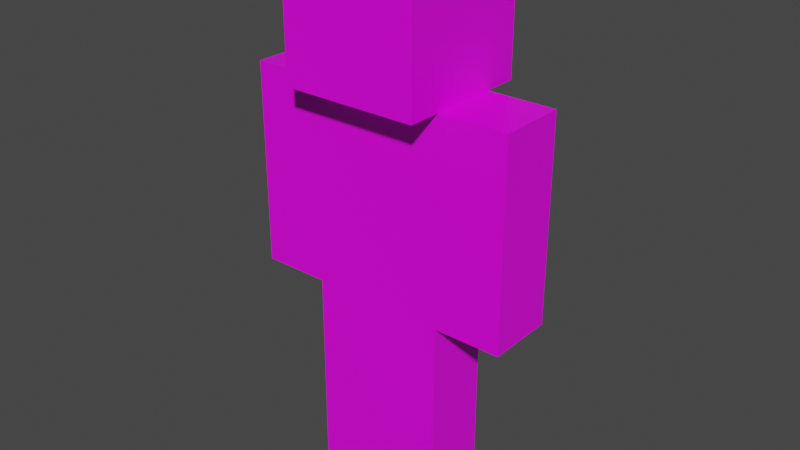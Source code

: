 # Source: Steve_New.blend  (saved by Blender 2.91.10; exported with 4.5.12 LTS)
import bpy
from mathutils import Matrix  # noqa: F401  (used for matrix-valued properties, if any)

bpy.ops.wm.read_factory_settings(use_empty=True)
scene = bpy.context.scene
scene.name = 'Scene'

# ---- collections
col_collection = bpy.data.collections.new('Collection'); scene.collection.children.link(col_collection)

# ---- images (referenced by path relative to the original .blend; pixels are not part of the script)
import os
ASSET_DIR = os.environ.get("B2B_ASSET_DIR", "")  # directory of the original .blend (textures are referenced by path, not embedded)
HERE = os.path.dirname(os.path.abspath(__file__))  # packed textures are extracted next to this script under _unpacked/

def load_image(name, relpath, width, height, colorspace="sRGB"):
    """Load a texture the original file referenced (path relative to the .blend, or extracted next to this script)."""
    p = next((c for c in (os.path.join(HERE, relpath), os.path.join(ASSET_DIR, relpath)) if relpath and os.path.exists(c)), "")
    if p:
        img = bpy.data.images.load(p, check_existing=True)
        img.name = name
    else:  # same state as the original file: an image datablock whose file is absent (Cycles renders it pink)
        img = bpy.data.images.new(name, width, height)
        img.source = "FILE"
        img.filepath = "//" + (relpath or name)
    img.colorspace_settings.name = colorspace
    return img
img_steve_png = load_image('steve.png', '_teve.png', 1024, 1024, 'sRGB')

# ---- materials (node trees are filled in below, after node groups)
mat_steve_material = bpy.data.materials.new('Steve Material')
mat_steve_material.alpha_threshold = 0.0
mat_steve_material.use_transparent_shadow = False
mat_steve_material.line_color = (0.0, 0.0, 0.0, 1.0)

# ---- material node trees
mat_steve_material.use_nodes = True; mat_steve_material.node_tree.nodes.clear()
_N = mat_steve_material.node_tree.nodes; _L = mat_steve_material.node_tree.links
n0 = _N.new('ShaderNodeOutputMaterial'); n0.name = 'Material Output'; n0.location = (300, 300)
n1 = _N.new('ShaderNodeBsdfPrincipled'); n1.name = 'Principled BSDF'; n1.location = (10, 300)
n1.distribution = 'GGX'
n1.subsurface_method = 'BURLEY'
n1.inputs[2].default_value = 0.4
n1.inputs[3].default_value = 1.45
n1.inputs[27].default_value = (0.0, 0.0, 0.0, 1.0)
n1.inputs[28].default_value = 1.0
n2 = _N.new('ShaderNodeTexImage'); n2.name = 'Image Texture'; n2.location = (-296, 235)
n2.image = img_steve_png
n2.interpolation = 'Closest'
_L.new(n1.outputs[0], n0.inputs[0])
_L.new(n2.outputs[0], n1.inputs[0])
n0.is_active_output = True

# ---- world
world_world = bpy.data.worlds.new('World'); scene.world = world_world
world_world.use_nodes = True; world_world.node_tree.nodes.clear()
_N = world_world.node_tree.nodes; _L = world_world.node_tree.links
n0 = _N.new('ShaderNodeOutputWorld'); n0.name = 'World Output'; n0.location = (300, 300)
n1 = _N.new('ShaderNodeBackground'); n1.name = 'Background'; n1.location = (10, 300)
n1.inputs[0].default_value = (0.05088, 0.05088, 0.05088, 1.0)
_L.new(n1.outputs[0], n0.inputs[0])
n0.is_active_output = True
world_world.color = (0.05088, 0.05088, 0.05088)
world_world.use_sun_shadow = False
world_world.sun_shadow_jitter_overblur = 0.0

# ---- meshes
me_steve = bpy.data.meshes.new('Steve')
me_steve.from_pydata([(0.0, 1.0, 0.3333), (0.0, 1.0, -1.667), (0.0, -1.0, 0.3333), (0.0, -1.0, -1.667), (-2.0, 1.0, 0.3333), (-2.0, 1.0, -1.667), (-2.0, -1.0, 0.3333), (-2.0, -1.0, -1.667), (4.0, 2.0, 1.667), (4.0, 2.0, 0.3333), (4.0, -2.0, 1.667), (4.0, -2.0, 0.3333), (0.0, 2.0, 1.667), (0.0, 2.0, 0.3333), (0.0, -2.0, 1.667), (0.0, -2.0, 0.3333), (4.0, 1.0, 0.3333), (4.0, 1.0, -1.667), (4.0, -1.0, 0.3333), (4.0, -1.0, -1.667), (0.0, 1.0, 0.3333), (0.0, 1.0, -1.667), (0.0, -1.0, 0.3333), (0.0, -1.0, -1.667), (6.0, 1.0, 0.3333), (6.0, 1.0, -1.667), (6.0, -1.0, 0.3333), (6.0, -1.0, -1.667), (4.0, 1.0, 0.3333), (4.0, 1.0, -1.667), (4.0, -1.0, 0.3333), (4.0, -1.0, -1.667), (4.0, 1.0, -1.667), (4.0, 1.0, -3.667), (4.0, -1.0, -1.667), (4.0, -1.0, -3.667), (2.0, 1.0, -1.667), (2.0, 1.0, -3.667), (2.0, -1.0, -1.667), (2.0, -1.0, -3.667), (2.0, 1.0, -1.667), (2.0, 1.0, -3.667), (2.0, -1.0, -1.667), (2.0, -1.0, -3.667), (0.0, 1.0, -1.667), (0.0, 1.0, -3.667), (0.0, -1.0, -1.667), (0.0, -1.0, -3.667)], [], [(0, 4, 6, 2), (3, 2, 6, 7), (7, 6, 4, 5), (5, 1, 3, 7), (1, 0, 2, 3), (5, 4, 0, 1), (8, 12, 14, 10), (11, 10, 14, 15), (15, 14, 12, 13), (13, 9, 11, 15), (9, 8, 10, 11), (13, 12, 8, 9), (16, 20, 22, 18), (19, 18, 22, 23), (23, 22, 20, 21), (21, 17, 19, 23), (17, 16, 18, 19), (21, 20, 16, 17), (24, 28, 30, 26), (27, 26, 30, 31), (31, 30, 28, 29), (29, 25, 27, 31), (25, 24, 26, 27), (29, 28, 24, 25), (32, 36, 38, 34), (35, 34, 38, 39), (39, 38, 36, 37), (37, 33, 35, 39), (33, 32, 34, 35), (37, 36, 32, 33), (40, 44, 46, 42), (43, 42, 46, 47), (47, 46, 44, 45), (45, 41, 43, 47), (41, 40, 42, 43), (45, 44, 40, 41)])
_uv = me_steve.uv_layers.new(name='UVMap')
_uv.uv.foreach_set('vector', [0.6875, 0.6876, 0.7499, 0.6876, 0.7499, 0.75, 0.6875, 0.75, 0.8125, 0.5, 0.8125, 0.6874, 0.8749, 0.6874, 0.8749, 0.5, 0.6249, 0.5, 0.6249, 0.6875, 0.6872, 0.6875, 0.6872, 0.5, 0.7496, 0.6874, 0.8121, 0.6874, 0.8121, 0.7498, 0.7496, 0.7498, 0.8125, 0.5, 0.8125, 0.6874, 0.75, 0.6874, 0.75, 0.5, 0.6876, 0.5, 0.6876, 0.6875, 0.7499, 0.6875, 0.7499, 0.5, 0.2499, 0.8751, 0.2499, 0.9999, 0.125, 0.9999, 0.125, 0.875, 0.5, 0.75, 0.5, 0.8749, 0.3751, 0.8749, 0.3751, 0.75, 0.3751, 0.7499, 0.3751, 0.8746, 0.2495, 0.8746, 0.2495, 0.7499, 0.3749, 0.875, 0.3749, 0.9999, 0.2499, 0.9999, 0.2499, 0.875, 0.1249, 0.7501, 0.125, 0.8749, 1.588e-05, 0.8749, 1.59e-05, 0.75, 0.2499, 0.75, 0.25, 0.8749, 0.1251, 0.875, 0.1249, 0.75, 0.3124, 0.6875, 0.4375, 0.6875, 0.4375, 0.75, 0.3124, 0.75, 0.625, 0.5, 0.625, 0.6874, 0.5001, 0.6874, 0.5001, 0.5, 0.4999, 0.5001, 0.4999, 0.6874, 0.4376, 0.6874, 0.4376, 0.5001, 0.4375, 0.6875, 0.5625, 0.6875, 0.5625, 0.75, 0.4375, 0.75, 0.3124, 0.5, 0.3124, 0.6874, 0.25, 0.6874, 0.25, 0.5, 0.4375, 0.5006, 0.4375, 0.6874, 0.3124, 0.6874, 0.3124, 0.5006, 0.75, 0.6875, 0.6875, 0.6875, 0.6875, 0.75, 0.75, 0.75, 0.875, 0.5, 0.875, 0.6875, 0.8126, 0.6875, 0.8126, 0.5, 0.7501, 0.5, 0.7501, 0.6875, 0.8125, 0.6875, 0.8125, 0.5, 0.8123, 0.6876, 0.75, 0.6876, 0.75, 0.75, 0.8123, 0.75, 0.6875, 0.5, 0.6875, 0.6874, 0.625, 0.6874, 0.625, 0.5, 0.7499, 0.5001, 0.7499, 0.6876, 0.6877, 0.6876, 0.6877, 0.5001, 0.06261, 0.6875, 0.1249, 0.6875, 0.1249, 0.75, 0.06261, 0.75, 0.25, 0.5001, 0.25, 0.6875, 0.1875, 0.6875, 0.1875, 0.5001, 6.557e-05, 0.5001, 6.557e-05, 0.6874, 0.06246, 0.6874, 0.06246, 0.5001, 0.125, 0.6875, 0.1874, 0.6875, 0.1874, 0.75, 0.125, 0.75, 0.06243, 0.5, 0.06243, 0.6874, 0.0, 0.6874, 0.0, 0.5, 0.1249, 0.5001, 0.1249, 0.6875, 0.06255, 0.6875, 0.06255, 0.5001, 0.0625, 0.6875, 0.125, 0.6875, 0.125, 0.75, 0.0625, 0.75, 0.25, 0.5001, 0.25, 0.6875, 0.1875, 0.6875, 0.1875, 0.5001, 0.1875, 0.5001, 0.1875, 0.6875, 0.1251, 0.6875, 0.1251, 0.5001, 0.125, 0.6875, 0.1874, 0.6875, 0.1874, 0.75, 0.125, 0.75, 0.06245, 0.5, 0.06245, 0.6875, 9.456e-05, 0.6875, 9.457e-05, 0.5, 0.125, 0.5001, 0.125, 0.6875, 0.06254, 0.6875, 0.06254, 0.5001])
me_steve.materials.append(mat_steve_material)
me_steve.use_remesh_preserve_volume = False
me_steve.use_remesh_preserve_attributes = False
me_steve.use_mirror_vertex_groups = False
me_steve.update()
arm_armature = bpy.data.armatures.new('Armature')  # bones are not reproduced

# ---- objects
ob_steve = bpy.data.objects.new('Steve', me_steve)
ob_armature = bpy.data.objects.new('Armature', arm_armature)

# ---- transforms, parenting, visibility, modifiers, constraints
ob_steve.parent = ob_armature
ob_steve.matrix_parent_inverse = Matrix(((1.0, -0.0, 0.0, 0.0009413), (-0.0, 1.0, -0.0, -0.5), (0.0, -0.0, 1.0, 3.947), (-0.0, 0.0, -0.0, 1.0)))
ob_steve.location = (-1.0, 0.0, -1.5)
ob_steve.scale = (0.5, 0.5, 1.5)
ob_steve.lock_rotations_4d = False
ob_steve.empty_display_type = 'ARROWS'
ob_steve.lineart.crease_threshold = 0.0
_vg = ob_steve.vertex_groups.new(name='arm.Left')
for _i, _w in zip([0, 1, 2, 3, 4, 5, 6, 7], [0.9969, 0.9782, 0.9987, 0.9774, 0.9796, 0.9979, 0.9962, 0.9975]): _vg.add([_i], _w, 'REPLACE')
_vg = ob_steve.vertex_groups.new(name='head')
_vg.add([8, 9, 10, 11, 12, 13, 14, 15], 1.0, 'REPLACE')
_vg = ob_steve.vertex_groups.new(name='body')
_vg.add([16, 17, 18, 19, 20, 21, 22, 23], 1.0, 'REPLACE')
_vg = ob_steve.vertex_groups.new(name='arm.Right')
for _i, _w in zip([24, 25, 26, 27, 28, 29, 30, 31], [0.9997, 0.9948, 0.9974, 0.9967, 0.9688, 0.9962, 0.9896, 0.9989]): _vg.add([_i], _w, 'REPLACE')
_vg = ob_steve.vertex_groups.new(name='leg.Right')
_vg.add([32, 33, 34, 35, 36, 37, 38, 39], 1.0, 'REPLACE')
_vg = ob_steve.vertex_groups.new(name='leg.Left')
for _i, _w in zip([40, 41, 42, 43, 44, 45, 46, 47], [0.9987, 0.9968, 1.0, 1.0, 0.9987, 0.9714, 1.0, 0.9745]): _vg.add([_i], _w, 'REPLACE')
_m = ob_steve.modifiers.new('Armature', 'ARMATURE')
_m.object = ob_armature
ob_armature.location = (-0.0009413, 0.5, -3.947)
ob_armature.rotation_euler = (0.0, -0.0, 3.142)
ob_armature.lineart.crease_threshold = 0.0

# ---- collection membership
col_collection.objects.link(ob_steve)
col_collection.objects.link(ob_armature)

# ---- scene / render settings (as saved in the file)
scene.frame_start = 1; scene.frame_end = 250; scene.frame_set(1)
scene.render.engine = 'BLENDER_EEVEE_NEXT'
scene.cycles.use_denoising = False
scene.cycles.samples = 128
scene.cycles.sampling_pattern = 'TABULATED_SOBOL'
scene.cycles.use_adaptive_sampling = False
scene.cycles.use_light_tree = False
scene.view_settings.view_transform = 'Filmic'
bpy.context.view_layer.update()

# ---- added for rendering (the .blend has no active camera and no usable light): camera, sun
cam_auto = bpy.data.cameras.new('AutoCamera')
cam_auto.lens = 50.0
cam_auto.sensor_width = 36.0
cam_auto.clip_end = 1000.0
ob_auto_camera = bpy.data.objects.new('AutoCamera', cam_auto)
scene.collection.objects.link(ob_auto_camera)
ob_auto_camera.location = (8.47794, -9.17577, 3.78386)
ob_auto_camera.rotation_euler = (1.09748, -7.21219e-08, 0.694738)
scene.camera = ob_auto_camera
light_auto_sun = bpy.data.lights.new('AutoSun', 'SUN')
light_auto_sun.energy = 3.0
light_auto_sun.angle = 0.0523599
ob_auto_sun = bpy.data.objects.new('AutoSun', light_auto_sun)
scene.collection.objects.link(ob_auto_sun)
ob_auto_sun.rotation_euler = (0.872665, 0.174533, 0.523599)
bpy.context.view_layer.update()
